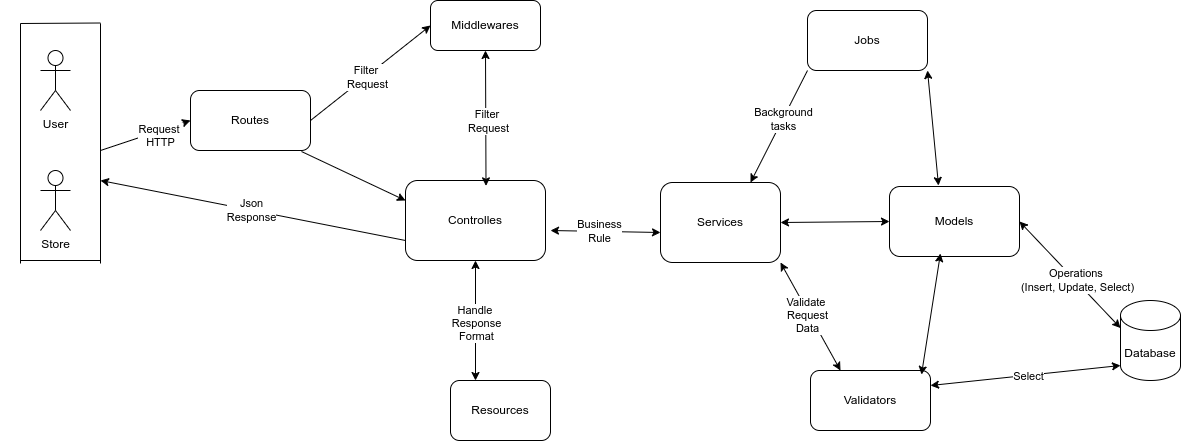

The diagram above was exported from draw.io. Its source (the exported page's mxGraphModel, read from the mxfile embedded in the PNG):
<mxGraphModel dx="1428" dy="825" grid="1" gridSize="10" guides="1" tooltips="1" connect="1" arrows="1" fold="1" page="1" pageScale="1" pageWidth="827" pageHeight="1169" math="0" shadow="0">
  <root>
    <mxCell id="0" />
    <mxCell id="1" parent="0" />
    <mxCell id="TauvWSriWsmJgsILL60a-2" value="User&lt;div&gt;&lt;br&gt;&lt;/div&gt;" style="shape=umlActor;verticalLabelPosition=bottom;verticalAlign=top;html=1;outlineConnect=0;" vertex="1" parent="1">
      <mxGeometry x="60" y="230" width="30" height="60" as="geometry" />
    </mxCell>
    <mxCell id="TauvWSriWsmJgsILL60a-4" value="Store&lt;div&gt;&lt;br&gt;&lt;/div&gt;" style="shape=umlActor;verticalLabelPosition=bottom;verticalAlign=top;html=1;outlineConnect=0;" vertex="1" parent="1">
      <mxGeometry x="60" y="350" width="30" height="60" as="geometry" />
    </mxCell>
    <mxCell id="TauvWSriWsmJgsILL60a-5" value="Routes" style="rounded=1;whiteSpace=wrap;html=1;" vertex="1" parent="1">
      <mxGeometry x="210" y="270" width="120" height="60" as="geometry" />
    </mxCell>
    <mxCell id="TauvWSriWsmJgsILL60a-6" value="Middlewares" style="rounded=1;whiteSpace=wrap;html=1;" vertex="1" parent="1">
      <mxGeometry x="450" y="180" width="110" height="50" as="geometry" />
    </mxCell>
    <mxCell id="TauvWSriWsmJgsILL60a-8" value="Controlles" style="rounded=1;whiteSpace=wrap;html=1;" vertex="1" parent="1">
      <mxGeometry x="425" y="360" width="140" height="80" as="geometry" />
    </mxCell>
    <mxCell id="TauvWSriWsmJgsILL60a-9" value="Resources" style="rounded=1;whiteSpace=wrap;html=1;" vertex="1" parent="1">
      <mxGeometry x="470" y="560" width="100" height="60" as="geometry" />
    </mxCell>
    <mxCell id="TauvWSriWsmJgsILL60a-10" value="Services" style="rounded=1;whiteSpace=wrap;html=1;" vertex="1" parent="1">
      <mxGeometry x="680" y="362" width="120" height="80" as="geometry" />
    </mxCell>
    <mxCell id="TauvWSriWsmJgsILL60a-12" value="Jobs" style="rounded=1;whiteSpace=wrap;html=1;" vertex="1" parent="1">
      <mxGeometry x="827" y="190" width="120" height="60" as="geometry" />
    </mxCell>
    <mxCell id="TauvWSriWsmJgsILL60a-13" value="Models" style="rounded=1;whiteSpace=wrap;html=1;" vertex="1" parent="1">
      <mxGeometry x="909" y="366" width="130" height="70" as="geometry" />
    </mxCell>
    <mxCell id="TauvWSriWsmJgsILL60a-14" value="Validators" style="rounded=1;whiteSpace=wrap;html=1;" vertex="1" parent="1">
      <mxGeometry x="830" y="550" width="120" height="60" as="geometry" />
    </mxCell>
    <mxCell id="TauvWSriWsmJgsILL60a-15" value="Database" style="shape=cylinder3;whiteSpace=wrap;html=1;boundedLbl=1;backgroundOutline=1;size=15;" vertex="1" parent="1">
      <mxGeometry x="1140" y="480" width="60" height="80" as="geometry" />
    </mxCell>
    <mxCell id="TauvWSriWsmJgsILL60a-16" value="" style="endArrow=classic;html=1;rounded=0;exitX=1;exitY=0.5;exitDx=0;exitDy=0;entryX=0;entryY=0.5;entryDx=0;entryDy=0;" edge="1" parent="1" source="TauvWSriWsmJgsILL60a-5" target="TauvWSriWsmJgsILL60a-6">
      <mxGeometry width="50" height="50" relative="1" as="geometry">
        <mxPoint x="340" y="450" as="sourcePoint" />
        <mxPoint x="390" y="400" as="targetPoint" />
      </mxGeometry>
    </mxCell>
    <mxCell id="TauvWSriWsmJgsILL60a-48" value="Filter&amp;nbsp;&lt;div&gt;Request&lt;/div&gt;" style="edgeLabel;html=1;align=center;verticalAlign=middle;resizable=0;points=[];" vertex="1" connectable="0" parent="TauvWSriWsmJgsILL60a-16">
      <mxGeometry x="-0.0738" y="-1" relative="1" as="geometry">
        <mxPoint as="offset" />
      </mxGeometry>
    </mxCell>
    <mxCell id="TauvWSriWsmJgsILL60a-17" value="" style="endArrow=classic;html=1;rounded=0;exitX=0.925;exitY=1.017;exitDx=0;exitDy=0;exitPerimeter=0;entryX=0;entryY=0.25;entryDx=0;entryDy=0;" edge="1" parent="1" source="TauvWSriWsmJgsILL60a-5" target="TauvWSriWsmJgsILL60a-8">
      <mxGeometry width="50" height="50" relative="1" as="geometry">
        <mxPoint x="340" y="450" as="sourcePoint" />
        <mxPoint x="390" y="400" as="targetPoint" />
      </mxGeometry>
    </mxCell>
    <mxCell id="TauvWSriWsmJgsILL60a-18" value="" style="endArrow=classic;startArrow=classic;html=1;rounded=0;entryX=0.5;entryY=1;entryDx=0;entryDy=0;exitX=0.575;exitY=0.067;exitDx=0;exitDy=0;exitPerimeter=0;" edge="1" parent="1" source="TauvWSriWsmJgsILL60a-8" target="TauvWSriWsmJgsILL60a-6">
      <mxGeometry width="50" height="50" relative="1" as="geometry">
        <mxPoint x="340" y="450" as="sourcePoint" />
        <mxPoint x="390" y="400" as="targetPoint" />
      </mxGeometry>
    </mxCell>
    <mxCell id="TauvWSriWsmJgsILL60a-49" value="Filter&amp;nbsp;&lt;div&gt;Request&lt;/div&gt;" style="edgeLabel;html=1;align=center;verticalAlign=middle;resizable=0;points=[];" vertex="1" connectable="0" parent="TauvWSriWsmJgsILL60a-18">
      <mxGeometry x="-0.0442" y="-2" relative="1" as="geometry">
        <mxPoint as="offset" />
      </mxGeometry>
    </mxCell>
    <mxCell id="TauvWSriWsmJgsILL60a-22" value="" style="endArrow=classic;startArrow=classic;html=1;rounded=0;exitX=0.377;exitY=-0.014;exitDx=0;exitDy=0;entryX=1;entryY=1;entryDx=0;entryDy=0;exitPerimeter=0;" edge="1" parent="1" source="TauvWSriWsmJgsILL60a-13" target="TauvWSriWsmJgsILL60a-12">
      <mxGeometry width="50" height="50" relative="1" as="geometry">
        <mxPoint x="590" y="445" as="sourcePoint" />
        <mxPoint x="640" y="395" as="targetPoint" />
      </mxGeometry>
    </mxCell>
    <mxCell id="TauvWSriWsmJgsILL60a-23" value="" style="endArrow=classic;startArrow=classic;html=1;rounded=0;exitX=0;exitY=0.5;exitDx=0;exitDy=0;entryX=1;entryY=0.5;entryDx=0;entryDy=0;" edge="1" parent="1" source="TauvWSriWsmJgsILL60a-13" target="TauvWSriWsmJgsILL60a-10">
      <mxGeometry width="50" height="50" relative="1" as="geometry">
        <mxPoint x="590" y="445" as="sourcePoint" />
        <mxPoint x="640" y="395" as="targetPoint" />
      </mxGeometry>
    </mxCell>
    <mxCell id="TauvWSriWsmJgsILL60a-24" value="" style="endArrow=classic;startArrow=classic;html=1;rounded=0;entryX=0.392;entryY=0.957;entryDx=0;entryDy=0;exitX=0.925;exitY=0.067;exitDx=0;exitDy=0;exitPerimeter=0;entryPerimeter=0;" edge="1" parent="1" source="TauvWSriWsmJgsILL60a-14" target="TauvWSriWsmJgsILL60a-13">
      <mxGeometry width="50" height="50" relative="1" as="geometry">
        <mxPoint x="590" y="445" as="sourcePoint" />
        <mxPoint x="640" y="395" as="targetPoint" />
      </mxGeometry>
    </mxCell>
    <mxCell id="TauvWSriWsmJgsILL60a-25" value="" style="endArrow=classic;startArrow=classic;html=1;rounded=0;exitX=0.25;exitY=0;exitDx=0;exitDy=0;entryX=1;entryY=1;entryDx=0;entryDy=0;" edge="1" parent="1" source="TauvWSriWsmJgsILL60a-14" target="TauvWSriWsmJgsILL60a-10">
      <mxGeometry width="50" height="50" relative="1" as="geometry">
        <mxPoint x="590" y="445" as="sourcePoint" />
        <mxPoint x="640" y="395" as="targetPoint" />
      </mxGeometry>
    </mxCell>
    <mxCell id="TauvWSriWsmJgsILL60a-60" value="Validate&amp;nbsp;&lt;div&gt;Request&lt;/div&gt;&lt;div&gt;Data&lt;/div&gt;" style="edgeLabel;html=1;align=center;verticalAlign=middle;resizable=0;points=[];" vertex="1" connectable="0" parent="TauvWSriWsmJgsILL60a-25">
      <mxGeometry x="0.0556" y="2" relative="1" as="geometry">
        <mxPoint as="offset" />
      </mxGeometry>
    </mxCell>
    <mxCell id="TauvWSriWsmJgsILL60a-26" value="" style="endArrow=classic;html=1;rounded=0;exitX=0;exitY=1;exitDx=0;exitDy=0;entryX=0.75;entryY=0;entryDx=0;entryDy=0;" edge="1" parent="1" source="TauvWSriWsmJgsILL60a-12" target="TauvWSriWsmJgsILL60a-10">
      <mxGeometry width="50" height="50" relative="1" as="geometry">
        <mxPoint x="1170" y="445" as="sourcePoint" />
        <mxPoint x="1220" y="395" as="targetPoint" />
      </mxGeometry>
    </mxCell>
    <mxCell id="TauvWSriWsmJgsILL60a-59" value="Background&lt;div&gt;tasks&lt;/div&gt;" style="edgeLabel;html=1;align=center;verticalAlign=middle;resizable=0;points=[];" vertex="1" connectable="0" parent="TauvWSriWsmJgsILL60a-26">
      <mxGeometry x="-0.1424" relative="1" as="geometry">
        <mxPoint as="offset" />
      </mxGeometry>
    </mxCell>
    <mxCell id="TauvWSriWsmJgsILL60a-27" value="" style="endArrow=classic;startArrow=classic;html=1;rounded=0;exitX=1;exitY=0.5;exitDx=0;exitDy=0;entryX=0;entryY=0;entryDx=0;entryDy=27.5;entryPerimeter=0;" edge="1" parent="1" source="TauvWSriWsmJgsILL60a-13" target="TauvWSriWsmJgsILL60a-15">
      <mxGeometry width="50" height="50" relative="1" as="geometry">
        <mxPoint x="1170" y="445" as="sourcePoint" />
        <mxPoint x="1220" y="395" as="targetPoint" />
      </mxGeometry>
    </mxCell>
    <mxCell id="TauvWSriWsmJgsILL60a-65" value="Operations&lt;span style=&quot;background-color: light-dark(#ffffff, var(--ge-dark-color, #121212)); color: light-dark(rgb(0, 0, 0), rgb(255, 255, 255));&quot;&gt;&amp;nbsp;&lt;/span&gt;&lt;div&gt;&lt;div&gt;(Insert, Update, Select)&lt;/div&gt;&lt;/div&gt;" style="edgeLabel;html=1;align=center;verticalAlign=middle;resizable=0;points=[];" vertex="1" connectable="0" parent="TauvWSriWsmJgsILL60a-27">
      <mxGeometry x="-0.2457" relative="1" as="geometry">
        <mxPoint x="20" y="19" as="offset" />
      </mxGeometry>
    </mxCell>
    <mxCell id="TauvWSriWsmJgsILL60a-28" value="" style="endArrow=classic;startArrow=classic;html=1;rounded=0;exitX=1;exitY=0.25;exitDx=0;exitDy=0;entryX=0;entryY=1;entryDx=0;entryDy=-15;entryPerimeter=0;" edge="1" parent="1" source="TauvWSriWsmJgsILL60a-14" target="TauvWSriWsmJgsILL60a-15">
      <mxGeometry width="50" height="50" relative="1" as="geometry">
        <mxPoint x="1170" y="445" as="sourcePoint" />
        <mxPoint x="1220" y="395" as="targetPoint" />
      </mxGeometry>
    </mxCell>
    <mxCell id="TauvWSriWsmJgsILL60a-61" value="Select" style="edgeLabel;html=1;align=center;verticalAlign=middle;resizable=0;points=[];" vertex="1" connectable="0" parent="TauvWSriWsmJgsILL60a-28">
      <mxGeometry x="0.0257" y="-1" relative="1" as="geometry">
        <mxPoint as="offset" />
      </mxGeometry>
    </mxCell>
    <mxCell id="TauvWSriWsmJgsILL60a-30" value="" style="endArrow=classic;html=1;rounded=0;entryX=0;entryY=0.5;entryDx=0;entryDy=0;" edge="1" parent="1" target="TauvWSriWsmJgsILL60a-5">
      <mxGeometry width="50" height="50" relative="1" as="geometry">
        <mxPoint x="120" y="330" as="sourcePoint" />
        <mxPoint x="250" y="440" as="targetPoint" />
      </mxGeometry>
    </mxCell>
    <mxCell id="TauvWSriWsmJgsILL60a-47" value="Request&amp;nbsp;&lt;div&gt;HTTP&lt;div&gt;&lt;br style=&quot;font-size: 12px; background-color: rgb(27, 29, 30);&quot;&gt;&lt;/div&gt;&lt;/div&gt;" style="edgeLabel;html=1;align=center;verticalAlign=middle;resizable=0;points=[];" vertex="1" connectable="0" parent="TauvWSriWsmJgsILL60a-30">
      <mxGeometry x="-0.434" y="2" relative="1" as="geometry">
        <mxPoint x="35" y="2" as="offset" />
      </mxGeometry>
    </mxCell>
    <mxCell id="TauvWSriWsmJgsILL60a-40" value="" style="endArrow=none;html=1;rounded=0;" edge="1" parent="1">
      <mxGeometry width="50" height="50" relative="1" as="geometry">
        <mxPoint x="40" y="443" as="sourcePoint" />
        <mxPoint x="40" y="203" as="targetPoint" />
      </mxGeometry>
    </mxCell>
    <mxCell id="TauvWSriWsmJgsILL60a-41" value="" style="endArrow=none;html=1;rounded=0;" edge="1" parent="1">
      <mxGeometry width="50" height="50" relative="1" as="geometry">
        <mxPoint x="120" y="443" as="sourcePoint" />
        <mxPoint x="120" y="203" as="targetPoint" />
      </mxGeometry>
    </mxCell>
    <mxCell id="TauvWSriWsmJgsILL60a-42" value="" style="endArrow=none;html=1;rounded=0;" edge="1" parent="1">
      <mxGeometry width="50" height="50" relative="1" as="geometry">
        <mxPoint x="40" y="203" as="sourcePoint" />
        <mxPoint x="120" y="202.5" as="targetPoint" />
      </mxGeometry>
    </mxCell>
    <mxCell id="TauvWSriWsmJgsILL60a-43" value="" style="endArrow=none;html=1;rounded=0;" edge="1" parent="1">
      <mxGeometry width="50" height="50" relative="1" as="geometry">
        <mxPoint x="40" y="440" as="sourcePoint" />
        <mxPoint x="120" y="440" as="targetPoint" />
      </mxGeometry>
    </mxCell>
    <mxCell id="TauvWSriWsmJgsILL60a-45" value="&lt;div&gt;&lt;div&gt;&lt;br&gt;&lt;/div&gt;&lt;/div&gt;" style="text;html=1;align=center;verticalAlign=middle;resizable=0;points=[];autosize=1;strokeColor=none;fillColor=none;" vertex="1" parent="1">
      <mxGeometry x="20" y="240" width="20" height="30" as="geometry" />
    </mxCell>
    <mxCell id="TauvWSriWsmJgsILL60a-53" value="" style="endArrow=classic;startArrow=classic;html=1;rounded=0;entryX=0;entryY=0.625;entryDx=0;entryDy=0;entryPerimeter=0;" edge="1" parent="1" target="TauvWSriWsmJgsILL60a-10">
      <mxGeometry width="50" height="50" relative="1" as="geometry">
        <mxPoint x="570" y="410" as="sourcePoint" />
        <mxPoint x="650" y="400" as="targetPoint" />
      </mxGeometry>
    </mxCell>
    <mxCell id="TauvWSriWsmJgsILL60a-58" value="Business&lt;div&gt;Rule&lt;/div&gt;" style="edgeLabel;html=1;align=center;verticalAlign=middle;resizable=0;points=[];" vertex="1" connectable="0" parent="TauvWSriWsmJgsILL60a-53">
      <mxGeometry x="-0.1176" relative="1" as="geometry">
        <mxPoint as="offset" />
      </mxGeometry>
    </mxCell>
    <mxCell id="TauvWSriWsmJgsILL60a-54" value="" style="endArrow=classic;startArrow=classic;html=1;rounded=0;exitX=0.5;exitY=1;exitDx=0;exitDy=0;entryX=0.25;entryY=0;entryDx=0;entryDy=0;" edge="1" parent="1" source="TauvWSriWsmJgsILL60a-8" target="TauvWSriWsmJgsILL60a-9">
      <mxGeometry width="50" height="50" relative="1" as="geometry">
        <mxPoint x="540" y="520" as="sourcePoint" />
        <mxPoint x="590" y="470" as="targetPoint" />
      </mxGeometry>
    </mxCell>
    <mxCell id="TauvWSriWsmJgsILL60a-57" value="Handle&amp;nbsp;&lt;div&gt;Response&lt;/div&gt;&lt;div&gt;Format&lt;/div&gt;" style="edgeLabel;html=1;align=center;verticalAlign=middle;resizable=0;points=[];" vertex="1" connectable="0" parent="TauvWSriWsmJgsILL60a-54">
      <mxGeometry x="0.0286" relative="1" as="geometry">
        <mxPoint as="offset" />
      </mxGeometry>
    </mxCell>
    <mxCell id="TauvWSriWsmJgsILL60a-55" value="" style="endArrow=classic;html=1;rounded=0;exitX=0;exitY=0.75;exitDx=0;exitDy=0;" edge="1" parent="1" source="TauvWSriWsmJgsILL60a-8">
      <mxGeometry width="50" height="50" relative="1" as="geometry">
        <mxPoint x="440" y="416" as="sourcePoint" />
        <mxPoint x="120" y="360" as="targetPoint" />
      </mxGeometry>
    </mxCell>
    <mxCell id="TauvWSriWsmJgsILL60a-56" value="Json&lt;div&gt;Response&lt;/div&gt;" style="edgeLabel;html=1;align=center;verticalAlign=middle;resizable=0;points=[];" vertex="1" connectable="0" parent="TauvWSriWsmJgsILL60a-55">
      <mxGeometry x="0.0125" relative="1" as="geometry">
        <mxPoint as="offset" />
      </mxGeometry>
    </mxCell>
  </root>
</mxGraphModel>